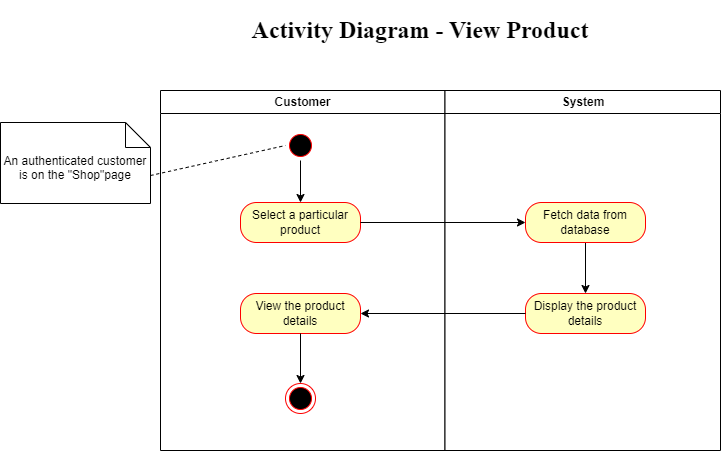

The diagram above was exported from draw.io. Its source (the exported page's mxGraphModel, read from the mxfile embedded in the PNG):
<mxGraphModel dx="1674" dy="884" grid="1" gridSize="10" guides="1" tooltips="1" connect="1" arrows="1" fold="1" page="1" pageScale="1" pageWidth="1169" pageHeight="826" background="none" math="0" shadow="0">
  <root>
    <mxCell id="0" />
    <mxCell id="1" parent="0" />
    <mxCell id="2" value="Customer" style="swimlane;whiteSpace=wrap;swimlaneFillColor=default;" parent="1" vertex="1">
      <mxGeometry x="320" y="120" width="284.5" height="360" as="geometry" />
    </mxCell>
    <mxCell id="tAhS5tbdN4y6CcPWd0RF-7" value="" style="edgeStyle=orthogonalEdgeStyle;rounded=0;orthogonalLoop=1;jettySize=auto;html=1;" parent="2" source="5" target="tAhS5tbdN4y6CcPWd0RF-5" edge="1">
      <mxGeometry relative="1" as="geometry" />
    </mxCell>
    <mxCell id="5" value="" style="ellipse;shape=startState;fillColor=#000000;strokeColor=#ff0000;" parent="2" vertex="1">
      <mxGeometry x="125" y="40" width="30" height="30" as="geometry" />
    </mxCell>
    <mxCell id="tAhS5tbdN4y6CcPWd0RF-5" value="Select a particular product" style="rounded=1;whiteSpace=wrap;html=1;arcSize=40;fontColor=#000000;fillColor=#ffffc0;strokeColor=#ff0000;" parent="2" vertex="1">
      <mxGeometry x="80" y="112" width="120" height="40" as="geometry" />
    </mxCell>
    <mxCell id="NJFIe_oDH3RmKDiNTvh6-14" value="View the product details" style="rounded=1;whiteSpace=wrap;html=1;arcSize=40;fontColor=#000000;fillColor=#ffffc0;strokeColor=#ff0000;" parent="2" vertex="1">
      <mxGeometry x="80" y="203" width="120" height="40" as="geometry" />
    </mxCell>
    <mxCell id="NJFIe_oDH3RmKDiNTvh6-15" value="" style="ellipse;html=1;shape=endState;fillColor=#000000;strokeColor=#ff0000;" parent="2" vertex="1">
      <mxGeometry x="125" y="293" width="30" height="30" as="geometry" />
    </mxCell>
    <mxCell id="NJFIe_oDH3RmKDiNTvh6-16" value="" style="edgeStyle=orthogonalEdgeStyle;rounded=0;orthogonalLoop=1;jettySize=auto;html=1;" parent="2" source="NJFIe_oDH3RmKDiNTvh6-14" target="NJFIe_oDH3RmKDiNTvh6-15" edge="1">
      <mxGeometry relative="1" as="geometry" />
    </mxCell>
    <mxCell id="3" value="System" style="swimlane;whiteSpace=wrap;startSize=23;swimlaneFillColor=default;" parent="1" vertex="1">
      <mxGeometry x="604.5" y="120" width="275.5" height="360" as="geometry" />
    </mxCell>
    <mxCell id="1LELs10jzYFDSSmyI95g-6" value="" style="edgeStyle=orthogonalEdgeStyle;rounded=0;orthogonalLoop=1;jettySize=auto;html=1;" parent="3" source="NJFIe_oDH3RmKDiNTvh6-8" target="1LELs10jzYFDSSmyI95g-5" edge="1">
      <mxGeometry relative="1" as="geometry" />
    </mxCell>
    <mxCell id="NJFIe_oDH3RmKDiNTvh6-8" value="Fetch data from database" style="rounded=1;whiteSpace=wrap;html=1;arcSize=40;fontColor=#000000;fillColor=#ffffc0;strokeColor=#ff0000;" parent="3" vertex="1">
      <mxGeometry x="80.5" y="112" width="120" height="40" as="geometry" />
    </mxCell>
    <mxCell id="1LELs10jzYFDSSmyI95g-5" value="Display the product details" style="rounded=1;whiteSpace=wrap;html=1;arcSize=40;fontColor=#000000;fillColor=#ffffc0;strokeColor=#ff0000;" parent="3" vertex="1">
      <mxGeometry x="80.5" y="203" width="120" height="40" as="geometry" />
    </mxCell>
    <mxCell id="tAhS5tbdN4y6CcPWd0RF-8" value="An authenticated customer is on the &quot;Shop&quot;page" style="shape=note2;boundedLbl=1;whiteSpace=wrap;html=1;size=25;verticalAlign=top;align=center;" parent="1" vertex="1">
      <mxGeometry x="160" y="152" width="150" height="81" as="geometry" />
    </mxCell>
    <mxCell id="NJFIe_oDH3RmKDiNTvh6-7" value="" style="endArrow=none;dashed=1;html=1;rounded=0;entryX=0;entryY=0.5;entryDx=0;entryDy=0;exitX=0;exitY=0;exitDx=150;exitDy=53;exitPerimeter=0;" parent="1" source="tAhS5tbdN4y6CcPWd0RF-8" target="5" edge="1">
      <mxGeometry width="50" height="50" relative="1" as="geometry">
        <mxPoint x="720" y="492" as="sourcePoint" />
        <mxPoint x="770" y="442" as="targetPoint" />
      </mxGeometry>
    </mxCell>
    <mxCell id="NJFIe_oDH3RmKDiNTvh6-9" style="edgeStyle=orthogonalEdgeStyle;rounded=0;orthogonalLoop=1;jettySize=auto;html=1;entryX=0;entryY=0.5;entryDx=0;entryDy=0;" parent="1" source="tAhS5tbdN4y6CcPWd0RF-5" target="NJFIe_oDH3RmKDiNTvh6-8" edge="1">
      <mxGeometry relative="1" as="geometry" />
    </mxCell>
    <mxCell id="rx2YwiTym3FbsbkKyFvr-5" value="&lt;h1&gt;&lt;font face=&quot;Times New Roman&quot;&gt;Activity Diagram - View Product&lt;/font&gt;&lt;/h1&gt;" style="text;html=1;align=center;verticalAlign=middle;whiteSpace=wrap;rounded=0;" parent="1" vertex="1">
      <mxGeometry x="400" y="40" width="360" height="40" as="geometry" />
    </mxCell>
    <mxCell id="1LELs10jzYFDSSmyI95g-7" style="edgeStyle=orthogonalEdgeStyle;rounded=0;orthogonalLoop=1;jettySize=auto;html=1;entryX=1;entryY=0.5;entryDx=0;entryDy=0;" parent="1" source="1LELs10jzYFDSSmyI95g-5" target="NJFIe_oDH3RmKDiNTvh6-14" edge="1">
      <mxGeometry relative="1" as="geometry">
        <mxPoint x="530" y="343" as="targetPoint" />
      </mxGeometry>
    </mxCell>
  </root>
</mxGraphModel>